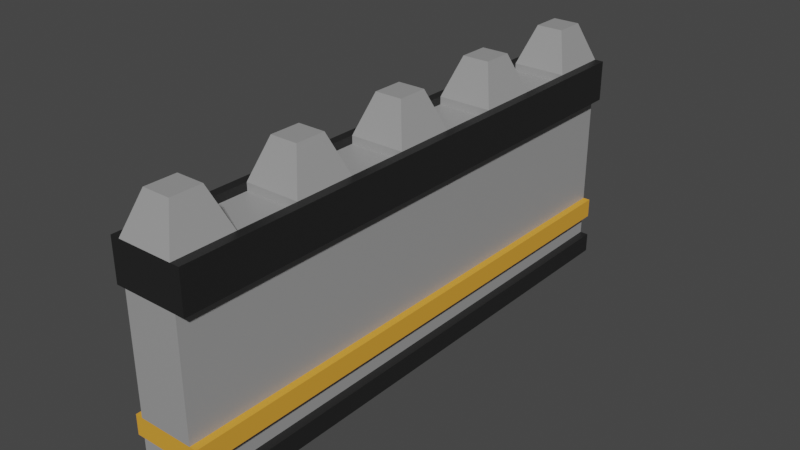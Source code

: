 # Source: wall.blend  (saved by Blender 2.82.7; exported with 4.5.12 LTS)
import bpy
from mathutils import Matrix  # noqa: F401  (used for matrix-valued properties, if any)

bpy.ops.wm.read_factory_settings(use_empty=True)
scene = bpy.context.scene
scene.name = 'Scene'

# ---- collections
col_collection = bpy.data.collections.new('Collection'); scene.collection.children.link(col_collection)

# ---- materials (node trees are filled in below, after node groups)
mat_material = bpy.data.materials.new('Material')
mat_material.alpha_threshold = 0.0
mat_material.use_transparent_shadow = False
mat_material.line_color = (0.0, 0.0, 0.0, 1.0)
mat_material_001 = bpy.data.materials.new('Material.001')
mat_material_001.use_transparent_shadow = False
mat_material_002 = bpy.data.materials.new('Material.002')
mat_material_002.use_transparent_shadow = False

# ---- material node trees
mat_material.use_nodes = True; mat_material.node_tree.nodes.clear()
_N = mat_material.node_tree.nodes; _L = mat_material.node_tree.links
n0 = _N.new('ShaderNodeOutputMaterial'); n0.name = 'Material Output'; n0.location = (300, 300)
n1 = _N.new('ShaderNodeBsdfPrincipled'); n1.name = 'Principled BSDF'; n1.location = (10, 300)
n1.distribution = 'GGX'
n1.subsurface_method = 'BURLEY'
n1.inputs[0].default_value = (0.3343, 0.3343, 0.3343, 1.0)
n1.inputs[2].default_value = 0.4
n1.inputs[3].default_value = 1.45
n1.inputs[27].default_value = (0.0, 0.0, 0.0, 1.0)
n1.inputs[28].default_value = 1.0
_L.new(n1.outputs[0], n0.inputs[0])
n0.is_active_output = True
mat_material_001.use_nodes = True; mat_material_001.node_tree.nodes.clear()
_N = mat_material_001.node_tree.nodes; _L = mat_material_001.node_tree.links
n0 = _N.new('ShaderNodeOutputMaterial'); n0.name = 'Material Output'; n0.location = (300, 300)
n1 = _N.new('ShaderNodeBsdfPrincipled'); n1.name = 'Principled BSDF'; n1.location = (10, 300)
n1.distribution = 'GGX'
n1.subsurface_method = 'BURLEY'
n1.inputs[0].default_value = (0.8, 0.3684, 0.03828, 1.0)
n1.inputs[3].default_value = 1.45
n1.inputs[27].default_value = (0.0, 0.0, 0.0, 1.0)
n1.inputs[28].default_value = 1.0
_L.new(n1.outputs[0], n0.inputs[0])
n0.is_active_output = True
mat_material_002.use_nodes = True; mat_material_002.node_tree.nodes.clear()
_N = mat_material_002.node_tree.nodes; _L = mat_material_002.node_tree.links
n0 = _N.new('ShaderNodeOutputMaterial'); n0.name = 'Material Output'; n0.location = (300, 300)
n1 = _N.new('ShaderNodeBsdfPrincipled'); n1.name = 'Principled BSDF'; n1.location = (10, 300)
n1.distribution = 'GGX'
n1.subsurface_method = 'BURLEY'
n1.inputs[0].default_value = (0.0151, 0.0151, 0.0151, 1.0)
n1.inputs[3].default_value = 1.45
n1.inputs[27].default_value = (0.0, 0.0, 0.0, 1.0)
n1.inputs[28].default_value = 1.0
_L.new(n1.outputs[0], n0.inputs[0])
n0.is_active_output = True

# ---- world
world_world = bpy.data.worlds.new('World'); scene.world = world_world
world_world.use_nodes = True; world_world.node_tree.nodes.clear()
_N = world_world.node_tree.nodes; _L = world_world.node_tree.links
n0 = _N.new('ShaderNodeOutputWorld'); n0.name = 'World Output'; n0.location = (300, 300)
n1 = _N.new('ShaderNodeBackground'); n1.name = 'Background'; n1.location = (10, 300)
n1.inputs[0].default_value = (0.05088, 0.05088, 0.05088, 1.0)
_L.new(n1.outputs[0], n0.inputs[0])
n0.is_active_output = True
world_world.color = (0.05088, 0.05088, 0.05088)
world_world.use_sun_shadow = False
world_world.sun_shadow_jitter_overblur = 0.0

# ---- meshes
me_cube = bpy.data.meshes.new('Cube')
me_cube.from_pydata([(1.0, 1.0, 1.0), (1.0, 1.0, -1.0), (1.0, -1.0, 1.0), (1.0, -1.0, -1.0), (-1.0, 1.0, 1.0), (-1.0, 1.0, -1.0), (-1.0, -1.0, 1.0), (-1.0, -1.0, -1.0), (1.0, -1.0, 1.466), (-1.0, -1.0, 1.466), (1.0, 1.0, 1.466), (-1.0, 1.0, 1.466), (1.0, 1.0, -0.7743), (-1.0, -1.0, -0.7743), (1.0, -1.0, -0.7743), (-1.0, 1.0, -0.7743), (-1.0, 0.7778, -1.0), (-1.0, 0.5556, -1.0), (-1.0, 0.3333, -1.0), (-1.0, 0.1111, -1.0), (-1.0, -0.1111, -1.0), (-1.0, -0.3333, -1.0), (-1.0, -0.5556, -1.0), (-1.0, -0.7778, -1.0), (1.0, 0.7778, 1.0), (1.0, 0.5556, 1.0), (1.0, 0.3333, 1.0), (1.0, 0.1111, 1.0), (1.0, -0.1111, 1.0), (1.0, -0.3333, 1.0), (1.0, -0.5556, 1.0), (1.0, -0.7778, 1.0), (-1.0, -0.7778, 1.0), (-1.0, -0.5556, 1.0), (-1.0, -0.3333, 1.0), (-1.0, -0.1111, 1.0), (-1.0, 0.1111, 1.0), (-1.0, 0.3333, 1.0), (-1.0, 0.5556, 1.0), (-1.0, 0.7778, 1.0), (1.0, -0.7778, -1.0), (1.0, -0.5556, -1.0), (1.0, -0.3333, -1.0), (1.0, -0.1111, -1.0), (1.0, 0.1111, -1.0), (1.0, 0.3333, -1.0), (1.0, 0.5556, -1.0), (1.0, 0.7778, -1.0), (1.0, 0.7778, 1.466), (1.0, 0.5556, 1.466), (1.0, 0.3333, 1.466), (1.0, 0.1111, 1.466), (1.0, -0.1111, 1.466), (1.0, -0.3333, 1.466), (1.0, -0.5556, 1.466), (1.0, -0.7778, 1.466), (-1.0, -0.7778, 1.466), (-1.0, -0.5556, 1.466), (-1.0, -0.3333, 1.466), (-1.0, -0.1111, 1.466), (-1.0, 0.1111, 1.466), (-1.0, 0.3333, 1.466), (-1.0, 0.5556, 1.466), (-1.0, 0.7778, 1.466), (1.0, 0.7778, -0.7743), (1.0, 0.5556, -0.7743), (1.0, 0.3333, -0.7743), (1.0, 0.1111, -0.7743), (1.0, -0.1111, -0.7743), (1.0, -0.3333, -0.7743), (1.0, -0.5556, -0.7743), (1.0, -0.7778, -0.7743), (-1.0, -0.7778, -0.7743), (-1.0, -0.5556, -0.7743), (-1.0, -0.3333, -0.7743), (-1.0, -0.1111, -0.7743), (-1.0, 0.1111, -0.7743), (-1.0, 0.3333, -0.7743), (-1.0, 0.5556, -0.7743), (-1.0, 0.7778, -0.7743), (-1.0, -0.7778, -1.0), (-1.0, -1.0, -1.0), (1.0, 1.0, -1.0), (-1.0, 1.0, -1.0), (1.0, 1.0, -0.7743), (1.0, -1.0, -0.7743), (1.0, -1.0, -1.0), (-1.0, 1.0, -0.7743), (1.0, 0.7778, -1.0), (-1.0, -1.0, -0.7743), (1.0, -0.7778, -0.7743), (-1.0, 0.7778, -0.7743), (-1.0, 0.7778, -1.0), (-1.0, 0.5556, -1.0), (-1.0, 0.3333, -1.0), (-1.0, 0.1111, -1.0), (-1.0, -0.1111, -1.0), (-1.0, -0.3333, -1.0), (-1.0, -0.5556, -1.0), (1.0, -0.7778, -1.0), (1.0, -0.5556, -1.0), (1.0, -0.3333, -1.0), (1.0, -0.1111, -1.0), (1.0, 0.1111, -1.0), (1.0, 0.3333, -1.0), (1.0, 0.5556, -1.0), (1.0, 0.7778, -0.7743), (1.0, 0.5556, -0.7743), (1.0, 0.3333, -0.7743), (1.0, 0.1111, -0.7743), (1.0, -0.1111, -0.7743), (1.0, -0.3333, -0.7743), (1.0, -0.5556, -0.7743), (-1.0, -0.7778, -0.7743), (-1.0, -0.5556, -0.7743), (-1.0, -0.3333, -0.7743), (-1.0, -0.1111, -0.7743), (-1.0, 0.1111, -0.7743), (-1.0, 0.3333, -0.7743), (-1.0, 0.5556, -0.7743), (-1.31, -0.7778, -1.0), (-1.31, -1.0, -1.0), (1.31, 1.0, -1.0), (-1.31, 1.0, -1.0), (1.31, 1.0, -0.7743), (1.31, -1.0, -0.7743), (1.31, -1.0, -1.0), (-1.31, 1.0, -0.7743), (1.31, 0.7778, -1.0), (-1.31, -1.0, -0.7743), (1.31, -0.7778, -0.7743), (-1.31, 0.7778, -0.7743), (-1.31, 0.7778, -1.0), (-1.31, 0.5556, -1.0), (-1.31, 0.3333, -1.0), (-1.31, 0.1111, -1.0), (-1.31, -0.1111, -1.0), (-1.31, -0.3333, -1.0), (-1.31, -0.5556, -1.0), (1.31, -0.7778, -1.0), (1.31, -0.5556, -1.0), (1.31, -0.3333, -1.0), (1.31, -0.1111, -1.0), (1.31, 0.1111, -1.0), (1.31, 0.3333, -1.0), (1.31, 0.5556, -1.0), (1.31, 0.7778, -0.7743), (1.31, 0.5556, -0.7743), (1.31, 0.3333, -0.7743), (1.31, 0.1111, -0.7743), (1.31, -0.1111, -0.7743), (1.31, -0.3333, -0.7743), (1.31, -0.5556, -0.7743), (-1.31, -0.7778, -0.7743), (-1.31, -0.5556, -0.7743), (-1.31, -0.3333, -0.7743), (-1.31, -0.1111, -0.7743), (-1.31, 0.1111, -0.7743), (-1.31, 0.3333, -0.7743), (-1.31, 0.5556, -0.7743), (1.335, -0.7778, 1.0), (1.335, -1.0, 1.0), (-1.335, 0.7778, 1.0), (-1.335, 1.0, 1.0), (1.335, -0.7778, 1.466), (1.335, -1.0, 1.466), (-1.335, 0.7778, 1.466), (-1.335, 1.0, 1.466), (-1.335, -1.0, 1.0), (-1.335, -1.0, 1.466), (1.335, 1.0, 1.0), (1.335, 1.0, 1.466), (1.335, 0.7778, 1.0), (1.335, 0.5556, 1.0), (1.335, 0.3333, 1.0), (1.335, 0.1111, 1.0), (1.335, -0.1111, 1.0), (1.335, -0.3333, 1.0), (1.335, -0.5556, 1.0), (-1.335, -0.7778, 1.0), (-1.335, -0.5556, 1.0), (-1.335, -0.3333, 1.0), (-1.335, -0.1111, 1.0), (-1.335, 0.1111, 1.0), (-1.335, 0.3333, 1.0), (-1.335, 0.5556, 1.0), (1.335, 0.7778, 1.466), (1.335, 0.5556, 1.466), (1.335, 0.3333, 1.466), (1.335, 0.1111, 1.466), (1.335, -0.1111, 1.466), (1.335, -0.3333, 1.466), (1.335, -0.5556, 1.466), (-1.335, -0.7778, 1.466), (-1.335, -0.5556, 1.466), (-1.335, -0.3333, 1.466), (-1.335, -0.1111, 1.466), (-1.335, 0.1111, 1.466), (-1.335, 0.3333, 1.466), (-1.335, 0.5556, 1.466), (0.5, -0.9444, 1.907), (-0.5, -0.9444, 1.907), (0.5, -0.8333, 1.907), (-0.5, 0.8333, 1.907), (-0.5, 0.9444, 1.907), (0.5, 0.9444, 1.907), (0.5, 0.8333, 1.907), (0.5, 0.5, 1.907), (0.5, 0.3889, 1.907), (0.5, 0.05556, 1.907), (0.5, -0.05556, 1.907), (0.5, -0.3889, 1.907), (0.5, -0.5, 1.907), (-0.5, -0.8333, 1.907), (-0.5, -0.5, 1.907), (-0.5, -0.3889, 1.907), (-0.5, -0.05556, 1.907), (-0.5, 0.05556, 1.907), (-0.5, 0.3889, 1.907), (-0.5, 0.5, 1.907), (1.0, 0.7778, 1.378), (1.0, 0.5556, 1.378), (1.0, 0.3333, 1.378), (1.0, 0.1111, 1.378), (1.0, -0.1111, 1.378), (1.0, -0.3333, 1.378), (1.0, -0.5556, 1.378), (1.0, -0.7778, 1.378), (-1.0, -0.7778, 1.378), (-1.0, -0.5556, 1.378), (-1.0, -0.3333, 1.378), (-1.0, -0.1111, 1.378), (-1.0, 0.1111, 1.378), (-1.0, 0.3333, 1.378), (-1.0, 0.5556, 1.378), (-1.0, 0.7778, 1.378), (-1.0, -1.0, -0.5264), (1.0, 1.0, -0.5264), (1.0, -1.0, -0.5264), (-1.0, 1.0, -0.5264), (1.0, 0.7778, -0.5264), (1.0, 0.5556, -0.5264), (1.0, 0.3333, -0.5264), (1.0, 0.1111, -0.5264), (1.0, -0.1111, -0.5264), (1.0, -0.3333, -0.5264), (1.0, -0.5556, -0.5264), (1.0, -0.7778, -0.5264), (-1.0, -0.7778, -0.5264), (-1.0, -0.5556, -0.5264), (-1.0, -0.3333, -0.5264), (-1.0, -0.1111, -0.5264), (-1.0, 0.1111, -0.5264), (-1.0, 0.3333, -0.5264), (-1.0, 0.5556, -0.5264), (-1.0, 0.7778, -0.5264), (-1.0, -1.0, -0.3044), (1.0, 1.0, -0.3044), (1.0, -1.0, -0.3044), (-1.0, 1.0, -0.3044), (1.0, 0.7778, -0.3044), (1.0, 0.5556, -0.3044), (1.0, 0.3333, -0.3044), (1.0, 0.1111, -0.3044), (1.0, -0.1111, -0.3044), (1.0, -0.3333, -0.3044), (1.0, -0.5556, -0.3044), (1.0, -0.7778, -0.3044), (-1.0, -0.7778, -0.3044), (-1.0, -0.5556, -0.3044), (-1.0, -0.3333, -0.3044), (-1.0, -0.1111, -0.3044), (-1.0, 0.1111, -0.3044), (-1.0, 0.3333, -0.3044), (-1.0, 0.5556, -0.3044), (-1.0, 0.7778, -0.3044), (1.266, 1.0, -0.3044), (1.266, 1.0, -0.5264), (1.266, -1.0, -0.3044), (1.266, -1.0, -0.5264), (-1.266, 1.0, -0.3044), (-1.266, 1.0, -0.5264), (1.266, 0.7778, -0.3044), (1.266, 0.7778, -0.5264), (1.266, 0.5556, -0.3044), (1.266, 0.5556, -0.5264), (1.266, 0.3333, -0.3044), (1.266, 0.3333, -0.5264), (1.266, 0.1111, -0.3044), (1.266, 0.1111, -0.5264), (1.266, -0.1111, -0.3044), (1.266, -0.1111, -0.5264), (1.266, -0.3333, -0.3044), (1.266, -0.3333, -0.5264), (1.266, -0.5556, -0.3044), (1.266, -0.5556, -0.5264), (1.266, -0.7778, -0.3044), (1.266, -0.7778, -0.5264), (-1.266, -0.7778, -0.3044), (-1.266, -0.7778, -0.5264), (-1.266, -0.5556, -0.3044), (-1.266, -0.5556, -0.5264), (-1.266, -0.3333, -0.3044), (-1.266, -0.3333, -0.5264), (-1.266, -0.1111, -0.3044), (-1.266, -0.1111, -0.5264), (-1.266, 0.1111, -0.3044), (-1.266, 0.1111, -0.5264), (-1.266, 0.3333, -0.3044), (-1.266, 0.3333, -0.5264), (-1.266, 0.5556, -0.3044), (-1.266, 0.5556, -0.5264), (-1.266, 0.7778, -0.3044), (-1.266, 0.7778, -0.5264), (-1.266, -1.0, -0.5264), (-1.266, -1.0, -0.3044)], [], [(2, 31, 160, 161), (258, 2, 6, 256), (275, 39, 4, 259), (23, 40, 3, 7), (267, 31, 2, 258), (259, 4, 0, 257), (60, 59, 216, 217), (61, 62, 199, 198), (0, 4, 11, 10), (6, 2, 8, 9), (77, 78, 119, 118), (12, 64, 106, 84), (76, 77, 118, 117), (22, 23, 80, 98), (7, 3, 86, 81), (75, 76, 117, 116), (21, 22, 98, 97), (74, 75, 116, 115), (20, 21, 97, 96), (73, 74, 115, 114), (46, 47, 88, 105), (19, 20, 96, 95), (72, 73, 114, 113), (45, 46, 105, 104), (18, 19, 95, 94), (13, 72, 113, 89), (44, 45, 104, 103), (17, 18, 94, 93), (70, 71, 90, 112), (43, 44, 103, 102), (35, 34, 181, 182), (10, 48, 186, 171), (60, 61, 198, 197), (34, 33, 180, 181), (8, 2, 161, 165), (59, 60, 197, 196), (33, 32, 179, 180), (0, 10, 171, 170), (63, 48, 206, 203), (53, 52, 224, 225), (52, 51, 209, 210), (48, 63, 235, 220), (9, 8, 200, 201), (56, 55, 227, 228), (55, 56, 213, 202), (59, 58, 230, 231), (257, 0, 24, 260), (260, 24, 25, 261), (261, 25, 26, 262), (262, 26, 27, 263), (263, 27, 28, 264), (264, 28, 29, 265), (265, 29, 30, 266), (266, 30, 31, 267), (5, 1, 47, 16), (16, 47, 46, 17), (17, 46, 45, 18), (18, 45, 44, 19), (19, 44, 43, 20), (20, 43, 42, 21), (21, 42, 41, 22), (22, 41, 40, 23), (256, 6, 32, 268), (268, 32, 33, 269), (269, 33, 34, 270), (270, 34, 35, 271), (271, 35, 36, 272), (272, 36, 37, 273), (273, 37, 38, 274), (274, 38, 39, 275), (58, 59, 196, 195), (32, 6, 168, 179), (11, 4, 163, 167), (57, 58, 195, 194), (31, 30, 178, 160), (6, 9, 169, 168), (56, 57, 194, 193), (30, 29, 177, 178), (80, 81, 121, 120), (116, 117, 157, 156), (92, 93, 133, 132), (104, 105, 145, 144), (115, 116, 156, 155), (83, 92, 132, 123), (103, 104, 144, 143), (114, 115, 155, 154), (85, 89, 129, 125), (102, 103, 143, 142), (113, 114, 154, 153), (91, 87, 127, 131), (101, 102, 142, 141), (89, 113, 153, 129), (90, 85, 125, 130), (100, 101, 141, 140), (112, 90, 130, 152), (87, 84, 124, 127), (99, 100, 140, 139), (111, 112, 152, 151), (64, 65, 107, 106), (78, 79, 91, 119), (15, 12, 84, 87), (65, 66, 108, 107), (47, 1, 82, 88), (71, 14, 85, 90), (3, 40, 99, 86), (66, 67, 109, 108), (79, 15, 87, 91), (40, 41, 100, 99), (67, 68, 110, 109), (23, 7, 81, 80), (14, 13, 89, 85), (41, 42, 101, 100), (68, 69, 111, 110), (1, 5, 83, 82), (5, 16, 92, 83), (42, 43, 102, 101), (69, 70, 112, 111), (16, 17, 93, 92), (123, 127, 124, 122), (139, 130, 125, 126), (132, 131, 127, 123), (126, 125, 129, 121), (121, 129, 153, 120), (120, 153, 154, 138), (138, 154, 155, 137), (137, 155, 156, 136), (136, 156, 157, 135), (135, 157, 158, 134), (134, 158, 159, 133), (133, 159, 131, 132), (122, 124, 146, 128), (128, 146, 147, 145), (145, 147, 148, 144), (144, 148, 149, 143), (143, 149, 150, 142), (142, 150, 151, 141), (141, 151, 152, 140), (140, 152, 130, 139), (105, 88, 128, 145), (93, 94, 134, 133), (117, 118, 158, 157), (82, 83, 123, 122), (84, 106, 146, 124), (94, 95, 135, 134), (118, 119, 159, 158), (106, 107, 147, 146), (95, 96, 136, 135), (119, 91, 131, 159), (107, 108, 148, 147), (96, 97, 137, 136), (108, 109, 149, 148), (97, 98, 138, 137), (81, 86, 126, 121), (109, 110, 150, 149), (98, 80, 120, 138), (88, 82, 122, 128), (110, 111, 151, 150), (86, 99, 139, 126), (179, 168, 169, 193), (172, 170, 171, 186), (161, 160, 164, 165), (160, 178, 192, 164), (178, 177, 191, 192), (177, 176, 190, 191), (176, 175, 189, 190), (175, 174, 188, 189), (174, 173, 187, 188), (173, 172, 186, 187), (163, 162, 166, 167), (162, 185, 199, 166), (185, 184, 198, 199), (184, 183, 197, 198), (183, 182, 196, 197), (182, 181, 195, 196), (181, 180, 194, 195), (180, 179, 193, 194), (48, 49, 187, 186), (36, 35, 182, 183), (62, 63, 166, 199), (49, 50, 188, 187), (37, 36, 183, 184), (4, 39, 162, 163), (24, 0, 170, 172), (50, 51, 189, 188), (38, 37, 184, 185), (25, 24, 172, 173), (51, 52, 190, 189), (39, 38, 185, 162), (26, 25, 173, 174), (52, 53, 191, 190), (27, 26, 174, 175), (53, 54, 192, 191), (55, 8, 165, 164), (28, 27, 175, 176), (54, 55, 164, 192), (63, 11, 167, 166), (29, 28, 176, 177), (9, 56, 193, 169), (202, 213, 201, 200), (205, 204, 203, 206), (207, 219, 218, 208), (209, 217, 216, 210), (211, 215, 214, 212), (8, 55, 202, 200), (49, 62, 219, 207), (11, 63, 203, 204), (54, 53, 211, 212), (61, 50, 208, 218), (62, 61, 218, 219), (10, 11, 204, 205), (51, 60, 217, 209), (48, 10, 205, 206), (56, 9, 201, 213), (59, 52, 210, 216), (53, 58, 215, 211), (50, 49, 207, 208), (58, 57, 214, 215), (57, 54, 212, 214), (220, 235, 234, 221), (222, 233, 232, 223), (224, 231, 230, 225), (226, 229, 228, 227), (62, 49, 221, 234), (61, 60, 232, 233), (50, 61, 233, 222), (55, 54, 226, 227), (60, 51, 223, 232), (63, 62, 234, 235), (52, 59, 231, 224), (49, 48, 220, 221), (57, 56, 228, 229), (58, 53, 225, 230), (54, 57, 229, 226), (51, 50, 222, 223), (78, 254, 255, 79), (77, 253, 254, 78), (76, 252, 253, 77), (75, 251, 252, 76), (74, 250, 251, 75), (73, 249, 250, 74), (72, 248, 249, 73), (13, 236, 248, 72), (70, 246, 247, 71), (69, 245, 246, 70), (68, 244, 245, 69), (67, 243, 244, 68), (66, 242, 243, 67), (65, 241, 242, 66), (64, 240, 241, 65), (12, 237, 240, 64), (15, 239, 237, 12), (71, 247, 238, 14), (79, 255, 239, 15), (14, 238, 236, 13), (272, 273, 308, 306), (240, 237, 277, 283), (257, 260, 282, 276), (254, 253, 309, 311), (273, 274, 310, 308), (241, 240, 283, 285), (260, 261, 284, 282), (255, 254, 311, 313), (274, 275, 312, 310), (242, 241, 285, 287), (261, 262, 286, 284), (243, 242, 287, 289), (262, 263, 288, 286), (244, 243, 289, 291), (263, 264, 290, 288), (245, 244, 291, 293), (239, 259, 257, 237), (259, 239, 281, 280), (264, 265, 292, 290), (238, 258, 256, 236), (311, 310, 312, 313), (309, 308, 310, 311), (307, 306, 308, 309), (305, 304, 306, 307), (303, 302, 304, 305), (301, 300, 302, 303), (299, 298, 300, 301), (314, 315, 298, 299), (295, 294, 296, 297), (293, 292, 294, 295), (291, 290, 292, 293), (289, 288, 290, 291), (287, 286, 288, 289), (285, 284, 286, 287), (283, 282, 284, 285), (277, 276, 282, 283), (297, 296, 278, 279), (313, 312, 280, 281), (253, 252, 307, 309), (271, 272, 306, 304), (252, 251, 305, 307), (267, 258, 278, 296), (238, 247, 297, 279), (270, 271, 304, 302), (251, 250, 303, 305), (275, 259, 280, 312), (239, 255, 313, 281), (269, 270, 302, 300), (250, 249, 301, 303), (268, 269, 300, 298), (249, 248, 299, 301), (236, 256, 315, 314), (256, 268, 298, 315), (248, 236, 314, 299), (266, 267, 296, 294), (237, 257, 276, 277), (247, 246, 295, 297), (265, 266, 294, 292), (258, 238, 279, 278), (246, 245, 293, 295)])
me_cube.polygons.foreach_set('material_index', [2, 0, 0, 0, 0, 0, 0, 2, 2, 2, 0, 0, 0, 0, 0, 0, 0, 0, 0, 0, 0, 0, 0, 0, 0, 0, 0, 0, 0, 0, 2, 2, 2, 2, 2, 2, 2, 2, 0, 2, 0, 0, 0, 0, 0, 2, 0, 0, 0, 0, 0, 0, 0, 0, 0, 0, 0, 0, 0, 0, 0, 0, 0, 0, 0, 0, 0, 0, 0, 0, 2, 2, 2, 2, 2, 2, 2, 2, 0, 2, 0, 0, 2, 0, 0, 2, 2, 0, 2, 2, 0, 2, 2, 0, 2, 2, 0, 2, 0, 0, 0, 0, 0, 0, 0, 0, 0, 0, 0, 0, 0, 0, 0, 0, 0, 0, 0, 0, 2, 2, 2, 2, 2, 2, 2, 2, 2, 2, 2, 2, 2, 2, 2, 2, 2, 2, 2, 2, 0, 0, 2, 0, 2, 0, 2, 2, 0, 2, 2, 0, 2, 0, 0, 2, 0, 0, 2, 0, 2, 2, 2, 2, 2, 2, 2, 2, 2, 2, 2, 2, 2, 2, 2, 2, 2, 2, 2, 2, 2, 2, 2, 2, 2, 2, 2, 2, 2, 2, 2, 2, 2, 2, 2, 2, 2, 2, 2, 2, 0, 0, 0, 0, 0, 0, 0, 0, 0, 0, 0, 0, 0, 0, 0, 0, 0, 0, 0, 0, 0, 0, 0, 0, 0, 2, 0, 2, 0, 2, 0, 2, 2, 0, 0, 2, 0, 0, 0, 0, 0, 0, 0, 0, 0, 0, 0, 0, 0, 0, 0, 0, 0, 0, 0, 0, 1, 1, 1, 1, 1, 1, 1, 1, 1, 1, 1, 1, 1, 1, 1, 1, 1, 1, 1, 1, 1, 1, 1, 1, 1, 1, 1, 1, 1, 1, 1, 1, 1, 1, 1, 1, 1, 1, 1, 1, 1, 1, 1, 1, 1, 1, 1, 1, 1, 1, 1, 1, 1, 1, 1, 1, 1, 1, 1, 1])
_uv = me_cube.uv_layers.new(name='UVMap')
_uv.uv.foreach_set('vector', [0.625, 0.75, 0.625, 0.7222, 0.625, 0.7222, 0.625, 0.75, 0.4619, 0.75, 0.625, 0.75, 0.625, 1.0, 0.4619, 1.0, 0.4619, 0.2222, 0.625, 0.2222, 0.625, 0.25, 0.4619, 0.25, 0.125, 0.7222, 0.375, 0.7222, 0.375, 0.75, 0.125, 0.75, 0.4619, 0.7222, 0.625, 0.7222, 0.625, 0.75, 0.4619, 0.75, 0.4619, 0.25, 0.625, 0.25, 0.625, 0.5, 0.4619, 0.5, 0.875, 0.6111, 0.875, 0.6389, 0.875, 0.6389, 0.875, 0.6111, 0.875, 0.5833, 0.875, 0.5556, 0.875, 0.5556, 0.875, 0.5833, 0.625, 0.5, 0.625, 0.25, 0.625, 0.25, 0.625, 0.5, 0.625, 1.0, 0.625, 0.75, 0.625, 0.75, 0.625, 1.0, 0.4032, 0.1667, 0.4032, 0.1944, 0.4032, 0.1944, 0.4032, 0.1667, 0.4032, 0.5, 0.4032, 0.5278, 0.4032, 0.5278, 0.4032, 0.5, 0.4032, 0.1389, 0.4032, 0.1667, 0.4032, 0.1667, 0.4032, 0.1389, 0.125, 0.6944, 0.125, 0.7222, 0.125, 0.7222, 0.125, 0.6944, 0.125, 0.75, 0.375, 0.75, 0.375, 0.75, 0.125, 0.75, 0.4032, 0.1111, 0.4032, 0.1389, 0.4032, 0.1389, 0.4032, 0.1111, 0.125, 0.6667, 0.125, 0.6944, 0.125, 0.6944, 0.125, 0.6667, 0.4032, 0.08333, 0.4032, 0.1111, 0.4032, 0.1111, 0.4032, 0.08333, 0.125, 0.6389, 0.125, 0.6667, 0.125, 0.6667, 0.125, 0.6389, 0.4032, 0.05556, 0.4032, 0.08333, 0.4032, 0.08333, 0.4032, 0.05556, 0.375, 0.5556, 0.375, 0.5278, 0.375, 0.5278, 0.375, 0.5556, 0.125, 0.6111, 0.125, 0.6389, 0.125, 0.6389, 0.125, 0.6111, 0.4032, 0.02778, 0.4032, 0.05556, 0.4032, 0.05556, 0.4032, 0.02778, 0.375, 0.5833, 0.375, 0.5556, 0.375, 0.5556, 0.375, 0.5833, 0.125, 0.5833, 0.125, 0.6111, 0.125, 0.6111, 0.125, 0.5833, 0.4032, 0.0, 0.4032, 0.02778, 0.4032, 0.02778, 0.4032, 0.0, 0.375, 0.6111, 0.375, 0.5833, 0.375, 0.5833, 0.375, 0.6111, 0.125, 0.5556, 0.125, 0.5833, 0.125, 0.5833, 0.125, 0.5556, 0.4032, 0.6944, 0.4032, 0.7222, 0.4032, 0.7222, 0.4032, 0.6944, 0.375, 0.6389, 0.375, 0.6111, 0.375, 0.6111, 0.375, 0.6389, 0.625, 0.1111, 0.625, 0.08333, 0.625, 0.08333, 0.625, 0.1111, 0.625, 0.5, 0.625, 0.5278, 0.625, 0.5278, 0.625, 0.5, 0.875, 0.6111, 0.875, 0.5833, 0.875, 0.5833, 0.875, 0.6111, 0.625, 0.08333, 0.625, 0.05556, 0.625, 0.05556, 0.625, 0.08333, 0.625, 0.75, 0.625, 0.75, 0.625, 0.75, 0.625, 0.75, 0.875, 0.6389, 0.875, 0.6111, 0.875, 0.6111, 0.875, 0.6389, 0.625, 0.05556, 0.625, 0.02778, 0.625, 0.02778, 0.625, 0.05556, 0.625, 0.5, 0.625, 0.5, 0.625, 0.5, 0.625, 0.5, 0.875, 0.5278, 0.625, 0.5278, 0.625, 0.5278, 0.875, 0.5278, 0.625, 0.6667, 0.625, 0.6389, 0.625, 0.6389, 0.625, 0.6667, 0.625, 0.6389, 0.625, 0.6111, 0.625, 0.6111, 0.625, 0.6389, 0.625, 0.5278, 0.875, 0.5278, 0.875, 0.5278, 0.625, 0.5278, 0.625, 1.0, 0.625, 0.75, 0.625, 0.75, 0.625, 1.0, 0.875, 0.7222, 0.625, 0.7222, 0.625, 0.7222, 0.875, 0.7222, 0.625, 0.7222, 0.875, 0.7222, 0.875, 0.7222, 0.625, 0.7222, 0.875, 0.6389, 0.875, 0.6667, 0.875, 0.6667, 0.875, 0.6389, 0.4619, 0.5, 0.625, 0.5, 0.625, 0.5278, 0.4619, 0.5278, 0.4619, 0.5278, 0.625, 0.5278, 0.625, 0.5556, 0.4619, 0.5556, 0.4619, 0.5556, 0.625, 0.5556, 0.625, 0.5833, 0.4619, 0.5833, 0.4619, 0.5833, 0.625, 0.5833, 0.625, 0.6111, 0.4619, 0.6111, 0.4619, 0.6111, 0.625, 0.6111, 0.625, 0.6389, 0.4619, 0.6389, 0.4619, 0.6389, 0.625, 0.6389, 0.625, 0.6667, 0.4619, 0.6667, 0.4619, 0.6667, 0.625, 0.6667, 0.625, 0.6944, 0.4619, 0.6944, 0.4619, 0.6944, 0.625, 0.6944, 0.625, 0.7222, 0.4619, 0.7222, 0.125, 0.5, 0.375, 0.5, 0.375, 0.5278, 0.125, 0.5278, 0.125, 0.5278, 0.375, 0.5278, 0.375, 0.5556, 0.125, 0.5556, 0.125, 0.5556, 0.375, 0.5556, 0.375, 0.5833, 0.125, 0.5833, 0.125, 0.5833, 0.375, 0.5833, 0.375, 0.6111, 0.125, 0.6111, 0.125, 0.6111, 0.375, 0.6111, 0.375, 0.6389, 0.125, 0.6389, 0.125, 0.6389, 0.375, 0.6389, 0.375, 0.6667, 0.125, 0.6667, 0.125, 0.6667, 0.375, 0.6667, 0.375, 0.6944, 0.125, 0.6944, 0.125, 0.6944, 0.375, 0.6944, 0.375, 0.7222, 0.125, 0.7222, 0.4619, 0.0, 0.625, 0.0, 0.625, 0.02778, 0.4619, 0.02778, 0.4619, 0.02778, 0.625, 0.02778, 0.625, 0.05556, 0.4619, 0.05556, 0.4619, 0.05556, 0.625, 0.05556, 0.625, 0.08333, 0.4619, 0.08333, 0.4619, 0.08333, 0.625, 0.08333, 0.625, 0.1111, 0.4619, 0.1111, 0.4619, 0.1111, 0.625, 0.1111, 0.625, 0.1389, 0.4619, 0.1389, 0.4619, 0.1389, 0.625, 0.1389, 0.625, 0.1667, 0.4619, 0.1667, 0.4619, 0.1667, 0.625, 0.1667, 0.625, 0.1944, 0.4619, 0.1944, 0.4619, 0.1944, 0.625, 0.1944, 0.625, 0.2222, 0.4619, 0.2222, 0.875, 0.6667, 0.875, 0.6389, 0.875, 0.6389, 0.875, 0.6667, 0.625, 0.02778, 0.625, 0.0, 0.625, 0.0, 0.625, 0.02778, 0.625, 0.25, 0.625, 0.25, 0.625, 0.25, 0.625, 0.25, 0.875, 0.6944, 0.875, 0.6667, 0.875, 0.6667, 0.875, 0.6944, 0.625, 0.7222, 0.625, 0.6944, 0.625, 0.6944, 0.625, 0.7222, 0.625, 1.0, 0.625, 1.0, 0.625, 1.0, 0.625, 1.0, 0.875, 0.7222, 0.875, 0.6944, 0.875, 0.6944, 0.875, 0.7222, 0.625, 0.6944, 0.625, 0.6667, 0.625, 0.6667, 0.625, 0.6944, 0.125, 0.7222, 0.125, 0.75, 0.125, 0.75, 0.125, 0.7222, 0.4032, 0.1111, 0.4032, 0.1389, 0.4032, 0.1389, 0.4032, 0.1111, 0.125, 0.5278, 0.125, 0.5556, 0.125, 0.5556, 0.125, 0.5278, 0.375, 0.5833, 0.375, 0.5556, 0.375, 0.5556, 0.375, 0.5833, 0.4032, 0.08333, 0.4032, 0.1111, 0.4032, 0.1111, 0.4032, 0.08333, 0.125, 0.5, 0.125, 0.5278, 0.125, 0.5278, 0.125, 0.5, 0.375, 0.6111, 0.375, 0.5833, 0.375, 0.5833, 0.375, 0.6111, 0.4032, 0.05556, 0.4032, 0.08333, 0.4032, 0.08333, 0.4032, 0.05556, 0.4032, 0.75, 0.4032, 1.0, 0.4032, 1.0, 0.4032, 0.75, 0.375, 0.6389, 0.375, 0.6111, 0.375, 0.6111, 0.375, 0.6389, 0.4032, 0.02778, 0.4032, 0.05556, 0.4032, 0.05556, 0.4032, 0.02778, 0.4032, 0.2222, 0.4032, 0.25, 0.4032, 0.25, 0.4032, 0.2222, 0.375, 0.6667, 0.375, 0.6389, 0.375, 0.6389, 0.375, 0.6667, 0.4032, 0.0, 0.4032, 0.02778, 0.4032, 0.02778, 0.4032, 0.0, 0.4032, 0.7222, 0.4032, 0.75, 0.4032, 0.75, 0.4032, 0.7222, 0.375, 0.6944, 0.375, 0.6667, 0.375, 0.6667, 0.375, 0.6944, 0.4032, 0.6944, 0.4032, 0.7222, 0.4032, 0.7222, 0.4032, 0.6944, 0.4032, 0.25, 0.4032, 0.5, 0.4032, 0.5, 0.4032, 0.25, 0.375, 0.7222, 0.375, 0.6944, 0.375, 0.6944, 0.375, 0.7222, 0.4032, 0.6667, 0.4032, 0.6944, 0.4032, 0.6944, 0.4032, 0.6667, 0.4032, 0.5278, 0.4032, 0.5556, 0.4032, 0.5556, 0.4032, 0.5278, 0.4032, 0.1944, 0.4032, 0.2222, 0.4032, 0.2222, 0.4032, 0.1944, 0.4032, 0.25, 0.4032, 0.5, 0.4032, 0.5, 0.4032, 0.25, 0.4032, 0.5556, 0.4032, 0.5833, 0.4032, 0.5833, 0.4032, 0.5556, 0.375, 0.5278, 0.375, 0.5, 0.375, 0.5, 0.375, 0.5278, 0.4032, 0.7222, 0.4032, 0.75, 0.4032, 0.75, 0.4032, 0.7222, 0.375, 0.75, 0.375, 0.7222, 0.375, 0.7222, 0.375, 0.75, 0.4032, 0.5833, 0.4032, 0.6111, 0.4032, 0.6111, 0.4032, 0.5833, 0.4032, 0.2222, 0.4032, 0.25, 0.4032, 0.25, 0.4032, 0.2222, 0.375, 0.7222, 0.375, 0.6944, 0.375, 0.6944, 0.375, 0.7222, 0.4032, 0.6111, 0.4032, 0.6389, 0.4032, 0.6389, 0.4032, 0.6111, 0.125, 0.7222, 0.125, 0.75, 0.125, 0.75, 0.125, 0.7222, 0.4032, 0.75, 0.4032, 1.0, 0.4032, 1.0, 0.4032, 0.75, 0.375, 0.6944, 0.375, 0.6667, 0.375, 0.6667, 0.375, 0.6944, 0.4032, 0.6389, 0.4032, 0.6667, 0.4032, 0.6667, 0.4032, 0.6389, 0.375, 0.5, 0.125, 0.5, 0.125, 0.5, 0.375, 0.5, 0.125, 0.5, 0.125, 0.5278, 0.125, 0.5278, 0.125, 0.5, 0.375, 0.6667, 0.375, 0.6389, 0.375, 0.6389, 0.375, 0.6667, 0.4032, 0.6667, 0.4032, 0.6944, 0.4032, 0.6944, 0.4032, 0.6667, 0.125, 0.5278, 0.125, 0.5556, 0.125, 0.5556, 0.125, 0.5278, 0.375, 0.25, 0.4032, 0.25, 0.4032, 0.5, 0.375, 0.5, 0.375, 0.7222, 0.4032, 0.7222, 0.4032, 0.75, 0.375, 0.75, 0.375, 0.2222, 0.4032, 0.2222, 0.4032, 0.25, 0.375, 0.25, 0.375, 0.75, 0.4032, 0.75, 0.4032, 1.0, 0.375, 1.0, 0.375, 0.0, 0.4032, 0.0, 0.4032, 0.02778, 0.375, 0.02778, 0.375, 0.02778, 0.4032, 0.02778, 0.4032, 0.05556, 0.375, 0.05556, 0.375, 0.05556, 0.4032, 0.05556, 0.4032, 0.08333, 0.375, 0.08333, 0.375, 0.08333, 0.4032, 0.08333, 0.4032, 0.1111, 0.375, 0.1111, 0.375, 0.1111, 0.4032, 0.1111, 0.4032, 0.1389, 0.375, 0.1389, 0.375, 0.1389, 0.4032, 0.1389, 0.4032, 0.1667, 0.375, 0.1667, 0.375, 0.1667, 0.4032, 0.1667, 0.4032, 0.1944, 0.375, 0.1944, 0.375, 0.1944, 0.4032, 0.1944, 0.4032, 0.2222, 0.375, 0.2222, 0.375, 0.5, 0.4032, 0.5, 0.4032, 0.5278, 0.375, 0.5278, 0.375, 0.5278, 0.4032, 0.5278, 0.4032, 0.5556, 0.375, 0.5556, 0.375, 0.5556, 0.4032, 0.5556, 0.4032, 0.5833, 0.375, 0.5833, 0.375, 0.5833, 0.4032, 0.5833, 0.4032, 0.6111, 0.375, 0.6111, 0.375, 0.6111, 0.4032, 0.6111, 0.4032, 0.6389, 0.375, 0.6389, 0.375, 0.6389, 0.4032, 0.6389, 0.4032, 0.6667, 0.375, 0.6667, 0.375, 0.6667, 0.4032, 0.6667, 0.4032, 0.6944, 0.375, 0.6944, 0.375, 0.6944, 0.4032, 0.6944, 0.4032, 0.7222, 0.375, 0.7222, 0.375, 0.5556, 0.375, 0.5278, 0.375, 0.5278, 0.375, 0.5556, 0.125, 0.5556, 0.125, 0.5833, 0.125, 0.5833, 0.125, 0.5556, 0.4032, 0.1389, 0.4032, 0.1667, 0.4032, 0.1667, 0.4032, 0.1389, 0.375, 0.5, 0.125, 0.5, 0.125, 0.5, 0.375, 0.5, 0.4032, 0.5, 0.4032, 0.5278, 0.4032, 0.5278, 0.4032, 0.5, 0.125, 0.5833, 0.125, 0.6111, 0.125, 0.6111, 0.125, 0.5833, 0.4032, 0.1667, 0.4032, 0.1944, 0.4032, 0.1944, 0.4032, 0.1667, 0.4032, 0.5278, 0.4032, 0.5556, 0.4032, 0.5556, 0.4032, 0.5278, 0.125, 0.6111, 0.125, 0.6389, 0.125, 0.6389, 0.125, 0.6111, 0.4032, 0.1944, 0.4032, 0.2222, 0.4032, 0.2222, 0.4032, 0.1944, 0.4032, 0.5556, 0.4032, 0.5833, 0.4032, 0.5833, 0.4032, 0.5556, 0.125, 0.6389, 0.125, 0.6667, 0.125, 0.6667, 0.125, 0.6389, 0.4032, 0.5833, 0.4032, 0.6111, 0.4032, 0.6111, 0.4032, 0.5833, 0.125, 0.6667, 0.125, 0.6944, 0.125, 0.6944, 0.125, 0.6667, 0.125, 0.75, 0.375, 0.75, 0.375, 0.75, 0.125, 0.75, 0.4032, 0.6111, 0.4032, 0.6389, 0.4032, 0.6389, 0.4032, 0.6111, 0.125, 0.6944, 0.125, 0.7222, 0.125, 0.7222, 0.125, 0.6944, 0.375, 0.5278, 0.375, 0.5, 0.375, 0.5, 0.375, 0.5278, 0.4032, 0.6389, 0.4032, 0.6667, 0.4032, 0.6667, 0.4032, 0.6389, 0.375, 0.75, 0.375, 0.7222, 0.375, 0.7222, 0.375, 0.75, 0.625, 0.02778, 0.625, 0.0, 0.625, 0.0, 0.625, 0.02778, 0.625, 0.5278, 0.625, 0.5, 0.625, 0.5, 0.625, 0.5278, 0.625, 0.75, 0.625, 0.7222, 0.625, 0.7222, 0.625, 0.75, 0.625, 0.7222, 0.625, 0.6944, 0.625, 0.6944, 0.625, 0.7222, 0.625, 0.6944, 0.625, 0.6667, 0.625, 0.6667, 0.625, 0.6944, 0.625, 0.6667, 0.625, 0.6389, 0.625, 0.6389, 0.625, 0.6667, 0.625, 0.6389, 0.625, 0.6111, 0.625, 0.6111, 0.625, 0.6389, 0.625, 0.6111, 0.625, 0.5833, 0.625, 0.5833, 0.625, 0.6111, 0.625, 0.5833, 0.625, 0.5556, 0.625, 0.5556, 0.625, 0.5833, 0.625, 0.5556, 0.625, 0.5278, 0.625, 0.5278, 0.625, 0.5556, 0.625, 0.25, 0.625, 0.2222, 0.625, 0.2222, 0.625, 0.25, 0.625, 0.2222, 0.625, 0.1944, 0.625, 0.1944, 0.625, 0.2222, 0.625, 0.1944, 0.625, 0.1667, 0.625, 0.1667, 0.625, 0.1944, 0.625, 0.1667, 0.625, 0.1389, 0.625, 0.1389, 0.625, 0.1667, 0.625, 0.1389, 0.625, 0.1111, 0.625, 0.1111, 0.625, 0.1389, 0.625, 0.1111, 0.625, 0.08333, 0.625, 0.08333, 0.625, 0.1111, 0.625, 0.08333, 0.625, 0.05556, 0.625, 0.05556, 0.625, 0.08333, 0.625, 0.05556, 0.625, 0.02778, 0.625, 0.02778, 0.625, 0.05556, 0.625, 0.5278, 0.625, 0.5556, 0.625, 0.5556, 0.625, 0.5278, 0.625, 0.1389, 0.625, 0.1111, 0.625, 0.1111, 0.625, 0.1389, 0.875, 0.5556, 0.875, 0.5278, 0.875, 0.5278, 0.875, 0.5556, 0.625, 0.5556, 0.625, 0.5833, 0.625, 0.5833, 0.625, 0.5556, 0.625, 0.1667, 0.625, 0.1389, 0.625, 0.1389, 0.625, 0.1667, 0.625, 0.25, 0.625, 0.2222, 0.625, 0.2222, 0.625, 0.25, 0.625, 0.5278, 0.625, 0.5, 0.625, 0.5, 0.625, 0.5278, 0.625, 0.5833, 0.625, 0.6111, 0.625, 0.6111, 0.625, 0.5833, 0.625, 0.1944, 0.625, 0.1667, 0.625, 0.1667, 0.625, 0.1944, 0.625, 0.5556, 0.625, 0.5278, 0.625, 0.5278, 0.625, 0.5556, 0.625, 0.6111, 0.625, 0.6389, 0.625, 0.6389, 0.625, 0.6111, 0.625, 0.2222, 0.625, 0.1944, 0.625, 0.1944, 0.625, 0.2222, 0.625, 0.5833, 0.625, 0.5556, 0.625, 0.5556, 0.625, 0.5833, 0.625, 0.6389, 0.625, 0.6667, 0.625, 0.6667, 0.625, 0.6389, 0.625, 0.6111, 0.625, 0.5833, 0.625, 0.5833, 0.625, 0.6111, 0.625, 0.6667, 0.625, 0.6944, 0.625, 0.6944, 0.625, 0.6667, 0.625, 0.7222, 0.625, 0.75, 0.625, 0.75, 0.625, 0.7222, 0.625, 0.6389, 0.625, 0.6111, 0.625, 0.6111, 0.625, 0.6389, 0.625, 0.6944, 0.625, 0.7222, 0.625, 0.7222, 0.625, 0.6944, 0.875, 0.5278, 0.875, 0.5, 0.875, 0.5, 0.875, 0.5278, 0.625, 0.6667, 0.625, 0.6389, 0.625, 0.6389, 0.625, 0.6667, 0.875, 0.75, 0.875, 0.7222, 0.875, 0.7222, 0.875, 0.75, 0.625, 0.7222, 0.875, 0.7222, 0.875, 0.75, 0.625, 0.75, 0.625, 0.5, 0.875, 0.5, 0.875, 0.5278, 0.625, 0.5278, 0.625, 0.5556, 0.875, 0.5556, 0.875, 0.5833, 0.625, 0.5833, 0.625, 0.6111, 0.875, 0.6111, 0.875, 0.6389, 0.625, 0.6389, 0.625, 0.6667, 0.875, 0.6667, 0.875, 0.6944, 0.625, 0.6944, 0.625, 0.75, 0.625, 0.7222, 0.625, 0.7222, 0.625, 0.75, 0.625, 0.5556, 0.875, 0.5556, 0.875, 0.5556, 0.625, 0.5556, 0.875, 0.5, 0.875, 0.5278, 0.875, 0.5278, 0.875, 0.5, 0.625, 0.6944, 0.625, 0.6667, 0.625, 0.6667, 0.625, 0.6944, 0.875, 0.5833, 0.625, 0.5833, 0.625, 0.5833, 0.875, 0.5833, 0.875, 0.5556, 0.875, 0.5833, 0.875, 0.5833, 0.875, 0.5556, 0.625, 0.5, 0.625, 0.25, 0.625, 0.25, 0.625, 0.5, 0.625, 0.6111, 0.875, 0.6111, 0.875, 0.6111, 0.625, 0.6111, 0.625, 0.5278, 0.625, 0.5, 0.625, 0.5, 0.625, 0.5278, 0.875, 0.7222, 0.875, 0.75, 0.875, 0.75, 0.875, 0.7222, 0.875, 0.6389, 0.625, 0.6389, 0.625, 0.6389, 0.875, 0.6389, 0.625, 0.6667, 0.875, 0.6667, 0.875, 0.6667, 0.625, 0.6667, 0.625, 0.5833, 0.625, 0.5556, 0.625, 0.5556, 0.625, 0.5833, 0.875, 0.6667, 0.875, 0.6944, 0.875, 0.6944, 0.875, 0.6667, 0.875, 0.6944, 0.625, 0.6944, 0.625, 0.6944, 0.875, 0.6944, 0.625, 0.5278, 0.875, 0.5278, 0.875, 0.5556, 0.625, 0.5556, 0.625, 0.5833, 0.875, 0.5833, 0.875, 0.6111, 0.625, 0.6111, 0.625, 0.6389, 0.875, 0.6389, 0.875, 0.6667, 0.625, 0.6667, 0.625, 0.6944, 0.875, 0.6944, 0.875, 0.7222, 0.625, 0.7222, 0.875, 0.5556, 0.625, 0.5556, 0.625, 0.5556, 0.875, 0.5556, 0.875, 0.5833, 0.875, 0.6111, 0.875, 0.6111, 0.875, 0.5833, 0.625, 0.5833, 0.875, 0.5833, 0.875, 0.5833, 0.625, 0.5833, 0.625, 0.7222, 0.625, 0.6944, 0.625, 0.6944, 0.625, 0.7222, 0.875, 0.6111, 0.625, 0.6111, 0.625, 0.6111, 0.875, 0.6111, 0.875, 0.5278, 0.875, 0.5556, 0.875, 0.5556, 0.875, 0.5278, 0.625, 0.6389, 0.875, 0.6389, 0.875, 0.6389, 0.625, 0.6389, 0.625, 0.5556, 0.625, 0.5278, 0.625, 0.5278, 0.625, 0.5556, 0.875, 0.6944, 0.875, 0.7222, 0.875, 0.7222, 0.875, 0.6944, 0.875, 0.6667, 0.625, 0.6667, 0.625, 0.6667, 0.875, 0.6667, 0.625, 0.6944, 0.875, 0.6944, 0.875, 0.6944, 0.625, 0.6944, 0.625, 0.6111, 0.625, 0.5833, 0.625, 0.5833, 0.625, 0.6111, 0.4032, 0.1944, 0.4342, 0.1944, 0.4342, 0.2222, 0.4032, 0.2222, 0.4032, 0.1667, 0.4342, 0.1667, 0.4342, 0.1944, 0.4032, 0.1944, 0.4032, 0.1389, 0.4342, 0.1389, 0.4342, 0.1667, 0.4032, 0.1667, 0.4032, 0.1111, 0.4342, 0.1111, 0.4342, 0.1389, 0.4032, 0.1389, 0.4032, 0.08333, 0.4342, 0.08333, 0.4342, 0.1111, 0.4032, 0.1111, 0.4032, 0.05556, 0.4342, 0.05556, 0.4342, 0.08333, 0.4032, 0.08333, 0.4032, 0.02778, 0.4342, 0.02778, 0.4342, 0.05556, 0.4032, 0.05556, 0.4032, 0.0, 0.4342, 0.0, 0.4342, 0.02778, 0.4032, 0.02778, 0.4032, 0.6944, 0.4342, 0.6944, 0.4342, 0.7222, 0.4032, 0.7222, 0.4032, 0.6667, 0.4342, 0.6667, 0.4342, 0.6944, 0.4032, 0.6944, 0.4032, 0.6389, 0.4342, 0.6389, 0.4342, 0.6667, 0.4032, 0.6667, 0.4032, 0.6111, 0.4342, 0.6111, 0.4342, 0.6389, 0.4032, 0.6389, 0.4032, 0.5833, 0.4342, 0.5833, 0.4342, 0.6111, 0.4032, 0.6111, 0.4032, 0.5556, 0.4342, 0.5556, 0.4342, 0.5833, 0.4032, 0.5833, 0.4032, 0.5278, 0.4342, 0.5278, 0.4342, 0.5556, 0.4032, 0.5556, 0.4032, 0.5, 0.4342, 0.5, 0.4342, 0.5278, 0.4032, 0.5278, 0.4032, 0.25, 0.4342, 0.25, 0.4342, 0.5, 0.4032, 0.5, 0.4032, 0.7222, 0.4342, 0.7222, 0.4342, 0.75, 0.4032, 0.75, 0.4032, 0.2222, 0.4342, 0.2222, 0.4342, 0.25, 0.4032, 0.25, 0.4032, 0.75, 0.4342, 0.75, 0.4342, 1.0, 0.4032, 1.0, 0.4619, 0.1389, 0.4619, 0.1667, 0.4619, 0.1667, 0.4619, 0.1389, 0.4342, 0.5278, 0.4342, 0.5, 0.4342, 0.5, 0.4342, 0.5278, 0.4619, 0.5, 0.4619, 0.5278, 0.4619, 0.5278, 0.4619, 0.5, 0.4342, 0.1944, 0.4342, 0.1667, 0.4342, 0.1667, 0.4342, 0.1944, 0.4619, 0.1667, 0.4619, 0.1944, 0.4619, 0.1944, 0.4619, 0.1667, 0.4342, 0.5556, 0.4342, 0.5278, 0.4342, 0.5278, 0.4342, 0.5556, 0.4619, 0.5278, 0.4619, 0.5556, 0.4619, 0.5556, 0.4619, 0.5278, 0.4342, 0.2222, 0.4342, 0.1944, 0.4342, 0.1944, 0.4342, 0.2222, 0.4619, 0.1944, 0.4619, 0.2222, 0.4619, 0.2222, 0.4619, 0.1944, 0.4342, 0.5833, 0.4342, 0.5556, 0.4342, 0.5556, 0.4342, 0.5833, 0.4619, 0.5556, 0.4619, 0.5833, 0.4619, 0.5833, 0.4619, 0.5556, 0.4342, 0.6111, 0.4342, 0.5833, 0.4342, 0.5833, 0.4342, 0.6111, 0.4619, 0.5833, 0.4619, 0.6111, 0.4619, 0.6111, 0.4619, 0.5833, 0.4342, 0.6389, 0.4342, 0.6111, 0.4342, 0.6111, 0.4342, 0.6389, 0.4619, 0.6111, 0.4619, 0.6389, 0.4619, 0.6389, 0.4619, 0.6111, 0.4342, 0.6667, 0.4342, 0.6389, 0.4342, 0.6389, 0.4342, 0.6667, 0.4342, 0.25, 0.4619, 0.25, 0.4619, 0.5, 0.4342, 0.5, 0.4619, 0.25, 0.4342, 0.25, 0.4342, 0.25, 0.4619, 0.25, 0.4619, 0.6389, 0.4619, 0.6667, 0.4619, 0.6667, 0.4619, 0.6389, 0.4342, 0.75, 0.4619, 0.75, 0.4619, 1.0, 0.4342, 1.0, 0.4342, 0.1944, 0.4619, 0.1944, 0.4619, 0.2222, 0.4342, 0.2222, 0.4342, 0.1667, 0.4619, 0.1667, 0.4619, 0.1944, 0.4342, 0.1944, 0.4342, 0.1389, 0.4619, 0.1389, 0.4619, 0.1667, 0.4342, 0.1667, 0.4342, 0.1111, 0.4619, 0.1111, 0.4619, 0.1389, 0.4342, 0.1389, 0.4342, 0.08333, 0.4619, 0.08333, 0.4619, 0.1111, 0.4342, 0.1111, 0.4342, 0.05556, 0.4619, 0.05556, 0.4619, 0.08333, 0.4342, 0.08333, 0.4342, 0.02778, 0.4619, 0.02778, 0.4619, 0.05556, 0.4342, 0.05556, 0.4342, 0.0, 0.4619, 0.0, 0.4619, 0.02778, 0.4342, 0.02778, 0.4342, 0.6944, 0.4619, 0.6944, 0.4619, 0.7222, 0.4342, 0.7222, 0.4342, 0.6667, 0.4619, 0.6667, 0.4619, 0.6944, 0.4342, 0.6944, 0.4342, 0.6389, 0.4619, 0.6389, 0.4619, 0.6667, 0.4342, 0.6667, 0.4342, 0.6111, 0.4619, 0.6111, 0.4619, 0.6389, 0.4342, 0.6389, 0.4342, 0.5833, 0.4619, 0.5833, 0.4619, 0.6111, 0.4342, 0.6111, 0.4342, 0.5556, 0.4619, 0.5556, 0.4619, 0.5833, 0.4342, 0.5833, 0.4342, 0.5278, 0.4619, 0.5278, 0.4619, 0.5556, 0.4342, 0.5556, 0.4342, 0.5, 0.4619, 0.5, 0.4619, 0.5278, 0.4342, 0.5278, 0.4342, 0.7222, 0.4619, 0.7222, 0.4619, 0.75, 0.4342, 0.75, 0.4342, 0.2222, 0.4619, 0.2222, 0.4619, 0.25, 0.4342, 0.25, 0.4342, 0.1667, 0.4342, 0.1389, 0.4342, 0.1389, 0.4342, 0.1667, 0.4619, 0.1111, 0.4619, 0.1389, 0.4619, 0.1389, 0.4619, 0.1111, 0.4342, 0.1389, 0.4342, 0.1111, 0.4342, 0.1111, 0.4342, 0.1389, 0.4619, 0.7222, 0.4619, 0.75, 0.4619, 0.75, 0.4619, 0.7222, 0.4342, 0.75, 0.4342, 0.7222, 0.4342, 0.7222, 0.4342, 0.75, 0.4619, 0.08333, 0.4619, 0.1111, 0.4619, 0.1111, 0.4619, 0.08333, 0.4342, 0.1111, 0.4342, 0.08333, 0.4342, 0.08333, 0.4342, 0.1111, 0.4619, 0.2222, 0.4619, 0.25, 0.4619, 0.25, 0.4619, 0.2222, 0.4342, 0.25, 0.4342, 0.2222, 0.4342, 0.2222, 0.4342, 0.25, 0.4619, 0.05556, 0.4619, 0.08333, 0.4619, 0.08333, 0.4619, 0.05556, 0.4342, 0.08333, 0.4342, 0.05556, 0.4342, 0.05556, 0.4342, 0.08333, 0.4619, 0.02778, 0.4619, 0.05556, 0.4619, 0.05556, 0.4619, 0.02778, 0.4342, 0.05556, 0.4342, 0.02778, 0.4342, 0.02778, 0.4342, 0.05556, 0.4342, 1.0, 0.4619, 1.0, 0.4619, 1.0, 0.4342, 1.0, 0.4619, 0.0, 0.4619, 0.02778, 0.4619, 0.02778, 0.4619, 0.0, 0.4342, 0.02778, 0.4342, 0.0, 0.4342, 0.0, 0.4342, 0.02778, 0.4619, 0.6944, 0.4619, 0.7222, 0.4619, 0.7222, 0.4619, 0.6944, 0.4342, 0.5, 0.4619, 0.5, 0.4619, 0.5, 0.4342, 0.5, 0.4342, 0.7222, 0.4342, 0.6944, 0.4342, 0.6944, 0.4342, 0.7222, 0.4619, 0.6667, 0.4619, 0.6944, 0.4619, 0.6944, 0.4619, 0.6667, 0.4619, 0.75, 0.4342, 0.75, 0.4342, 0.75, 0.4619, 0.75, 0.4342, 0.6944, 0.4342, 0.6667, 0.4342, 0.6667, 0.4342, 0.6944])
me_cube.materials.append(mat_material)
me_cube.materials.append(mat_material_001)
me_cube.materials.append(mat_material_002)
me_cube.use_remesh_preserve_volume = False
me_cube.use_remesh_preserve_attributes = False
me_cube.use_mirror_vertex_groups = False
me_cube.update()

# ---- objects
ob_cube = bpy.data.objects.new('Cube', me_cube)

# ---- transforms, parenting, visibility, modifiers, constraints
ob_cube.location = (0.0, 0.0, 3.201)
ob_cube.scale = (1.0, 10.01, 3.188)
ob_cube.lock_rotations_4d = False
ob_cube.empty_display_type = 'ARROWS'
ob_cube.lineart.crease_threshold = 0.0

# ---- collection membership
col_collection.objects.link(ob_cube)

# ---- scene / render settings (as saved in the file)
scene.frame_start = 1; scene.frame_end = 250; scene.frame_set(1)
scene.render.engine = 'BLENDER_EEVEE_NEXT'
scene.cycles.use_denoising = False
scene.cycles.samples = 128
scene.cycles.sampling_pattern = 'TABULATED_SOBOL'
scene.cycles.use_adaptive_sampling = False
scene.cycles.use_light_tree = False
scene.view_settings.view_transform = 'Filmic'
bpy.context.view_layer.update()

# ---- added for rendering (the .blend has no active camera and no usable light): camera, sun
cam_auto = bpy.data.cameras.new('AutoCamera')
cam_auto.lens = 50.0
cam_auto.sensor_width = 36.0
cam_auto.clip_end = 1000.0
ob_auto_camera = bpy.data.objects.new('AutoCamera', cam_auto)
scene.collection.objects.link(ob_auto_camera)
ob_auto_camera.location = (20.5607, -24.6729, 21.095)
ob_auto_camera.rotation_euler = (1.09748, -7.21219e-08, 0.694738)
scene.camera = ob_auto_camera
light_auto_sun = bpy.data.lights.new('AutoSun', 'SUN')
light_auto_sun.energy = 3.0
light_auto_sun.angle = 0.0523599
ob_auto_sun = bpy.data.objects.new('AutoSun', light_auto_sun)
scene.collection.objects.link(ob_auto_sun)
ob_auto_sun.rotation_euler = (0.872665, 0.174533, 0.523599)
bpy.context.view_layer.update()

